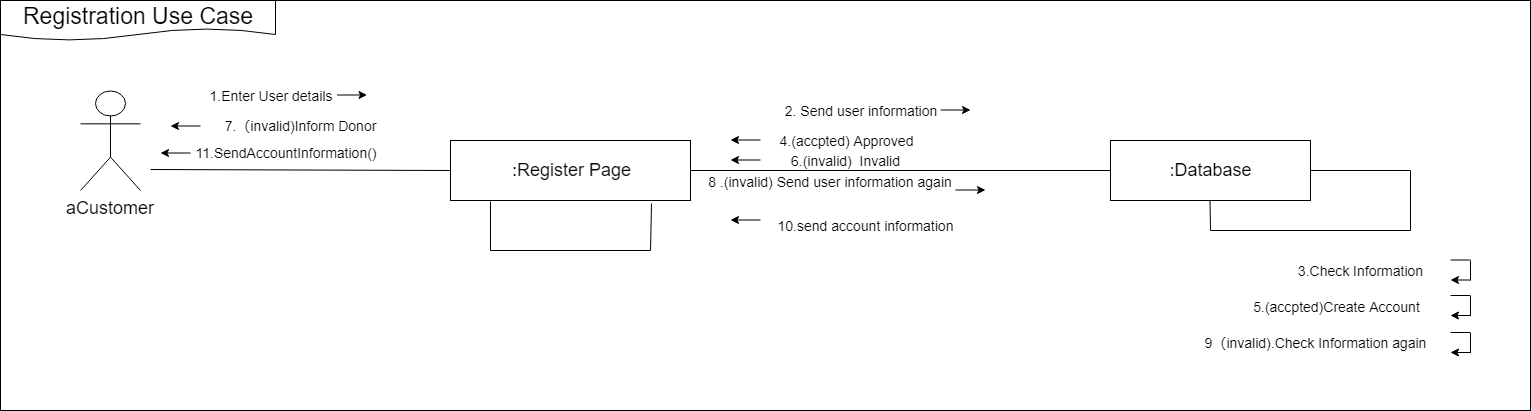

The diagram above was exported from draw.io. Its source (the exported page's mxGraphModel, read from the mxfile embedded in the PNG):
<mxGraphModel dx="1778" dy="837" grid="1" gridSize="10" guides="1" tooltips="1" connect="1" arrows="1" fold="1" page="1" pageScale="1" pageWidth="1500" pageHeight="1500" math="0" shadow="0">
  <root>
    <mxCell id="0" />
    <mxCell id="1" parent="0" />
    <mxCell id="nX-wZL_mH1cVn5sfxCiP-81" value="" style="rounded=0;whiteSpace=wrap;html=1;" vertex="1" parent="1">
      <mxGeometry x="70" y="130" width="1530" height="410" as="geometry" />
    </mxCell>
    <mxCell id="nX-wZL_mH1cVn5sfxCiP-2" value="&lt;font style=&quot;font-size: 18px&quot;&gt;aCustomer&lt;/font&gt;" style="shape=umlActor;verticalLabelPosition=bottom;labelBackgroundColor=#ffffff;verticalAlign=top;html=1;outlineConnect=0;" vertex="1" parent="1">
      <mxGeometry x="150" y="220" width="60" height="100" as="geometry" />
    </mxCell>
    <mxCell id="nX-wZL_mH1cVn5sfxCiP-3" value="&lt;font style=&quot;font-size: 18px&quot;&gt;:Register Page&lt;/font&gt;" style="rounded=0;whiteSpace=wrap;html=1;" vertex="1" parent="1">
      <mxGeometry x="520" y="270" width="240" height="60" as="geometry" />
    </mxCell>
    <mxCell id="nX-wZL_mH1cVn5sfxCiP-4" value="&lt;font style=&quot;font-size: 18px&quot;&gt;:Database&lt;/font&gt;" style="rounded=0;whiteSpace=wrap;html=1;" vertex="1" parent="1">
      <mxGeometry x="1180" y="270" width="200" height="60" as="geometry" />
    </mxCell>
    <mxCell id="nX-wZL_mH1cVn5sfxCiP-5" value="" style="endArrow=none;html=1;entryX=0;entryY=0.5;" edge="1" parent="1" target="nX-wZL_mH1cVn5sfxCiP-3">
      <mxGeometry width="50" height="50" relative="1" as="geometry">
        <mxPoint x="220" y="299" as="sourcePoint" />
        <mxPoint x="450" y="299" as="targetPoint" />
      </mxGeometry>
    </mxCell>
    <mxCell id="nX-wZL_mH1cVn5sfxCiP-6" value="&lt;font style=&quot;font-size: 14px&quot;&gt;1.Enter User details&lt;/font&gt;" style="text;html=1;strokeColor=none;fillColor=none;align=center;verticalAlign=middle;whiteSpace=wrap;rounded=0;" vertex="1" parent="1">
      <mxGeometry x="273.5" y="216.5" width="133" height="17" as="geometry" />
    </mxCell>
    <mxCell id="nX-wZL_mH1cVn5sfxCiP-7" value="" style="endArrow=classic;html=1;" edge="1" parent="1">
      <mxGeometry width="50" height="50" relative="1" as="geometry">
        <mxPoint x="406.5" y="224.5" as="sourcePoint" />
        <mxPoint x="436.5" y="224.5" as="targetPoint" />
      </mxGeometry>
    </mxCell>
    <mxCell id="nX-wZL_mH1cVn5sfxCiP-8" value="" style="endArrow=none;html=1;exitX=1;exitY=0.5;entryX=0;entryY=0.5;" edge="1" parent="1" source="nX-wZL_mH1cVn5sfxCiP-3" target="nX-wZL_mH1cVn5sfxCiP-4">
      <mxGeometry width="50" height="50" relative="1" as="geometry">
        <mxPoint x="750" y="320" as="sourcePoint" />
        <mxPoint x="800" y="270" as="targetPoint" />
      </mxGeometry>
    </mxCell>
    <mxCell id="nX-wZL_mH1cVn5sfxCiP-9" value="&lt;span style=&quot;font-size: 14px&quot;&gt;2. Send user information&lt;/span&gt;&lt;br&gt;" style="text;html=1;strokeColor=none;fillColor=none;align=center;verticalAlign=middle;whiteSpace=wrap;rounded=0;" vertex="1" parent="1">
      <mxGeometry x="850" y="230" width="160" height="20" as="geometry" />
    </mxCell>
    <mxCell id="nX-wZL_mH1cVn5sfxCiP-10" value="&lt;span style=&quot;font-size: 14px&quot;&gt;3.Check Information&lt;/span&gt;&lt;br&gt;" style="text;html=1;strokeColor=none;fillColor=none;align=center;verticalAlign=middle;whiteSpace=wrap;rounded=0;" vertex="1" parent="1">
      <mxGeometry x="1350" y="390" width="160" height="20" as="geometry" />
    </mxCell>
    <mxCell id="nX-wZL_mH1cVn5sfxCiP-11" value="" style="endArrow=none;html=1;" edge="1" parent="1">
      <mxGeometry width="50" height="50" relative="1" as="geometry">
        <mxPoint x="1280" y="360" as="sourcePoint" />
        <mxPoint x="1480" y="360" as="targetPoint" />
      </mxGeometry>
    </mxCell>
    <mxCell id="nX-wZL_mH1cVn5sfxCiP-12" value="" style="endArrow=none;html=1;" edge="1" parent="1">
      <mxGeometry width="50" height="50" relative="1" as="geometry">
        <mxPoint x="1280" y="360" as="sourcePoint" />
        <mxPoint x="1279.5" y="330" as="targetPoint" />
      </mxGeometry>
    </mxCell>
    <mxCell id="nX-wZL_mH1cVn5sfxCiP-16" value="" style="endArrow=none;html=1;" edge="1" parent="1">
      <mxGeometry width="50" height="50" relative="1" as="geometry">
        <mxPoint x="1520" y="389.5" as="sourcePoint" />
        <mxPoint x="1540" y="389.5" as="targetPoint" />
      </mxGeometry>
    </mxCell>
    <mxCell id="nX-wZL_mH1cVn5sfxCiP-17" value="" style="endArrow=none;html=1;" edge="1" parent="1">
      <mxGeometry width="50" height="50" relative="1" as="geometry">
        <mxPoint x="1540" y="410" as="sourcePoint" />
        <mxPoint x="1540" y="390" as="targetPoint" />
      </mxGeometry>
    </mxCell>
    <mxCell id="nX-wZL_mH1cVn5sfxCiP-18" value="" style="endArrow=classic;html=1;" edge="1" parent="1">
      <mxGeometry width="50" height="50" relative="1" as="geometry">
        <mxPoint x="1540" y="409.5" as="sourcePoint" />
        <mxPoint x="1520" y="409.5" as="targetPoint" />
      </mxGeometry>
    </mxCell>
    <mxCell id="nX-wZL_mH1cVn5sfxCiP-19" value="" style="endArrow=none;html=1;exitX=1;exitY=0.5;" edge="1" parent="1" source="nX-wZL_mH1cVn5sfxCiP-4">
      <mxGeometry width="50" height="50" relative="1" as="geometry">
        <mxPoint x="1450" y="330" as="sourcePoint" />
        <mxPoint x="1480" y="300" as="targetPoint" />
      </mxGeometry>
    </mxCell>
    <mxCell id="nX-wZL_mH1cVn5sfxCiP-20" value="" style="endArrow=none;html=1;" edge="1" parent="1">
      <mxGeometry width="50" height="50" relative="1" as="geometry">
        <mxPoint x="1480" y="360" as="sourcePoint" />
        <mxPoint x="1480" y="300" as="targetPoint" />
      </mxGeometry>
    </mxCell>
    <mxCell id="nX-wZL_mH1cVn5sfxCiP-21" value="&lt;span style=&quot;font-size: 14px&quot;&gt;4.(accpted) Approved&lt;/span&gt;&lt;br&gt;" style="text;html=1;strokeColor=none;fillColor=none;align=center;verticalAlign=middle;whiteSpace=wrap;rounded=0;" vertex="1" parent="1">
      <mxGeometry x="840" y="260" width="150" height="20" as="geometry" />
    </mxCell>
    <mxCell id="nX-wZL_mH1cVn5sfxCiP-22" value="" style="endArrow=classic;html=1;" edge="1" parent="1">
      <mxGeometry width="50" height="50" relative="1" as="geometry">
        <mxPoint x="1010" y="239.5" as="sourcePoint" />
        <mxPoint x="1040" y="239.5" as="targetPoint" />
      </mxGeometry>
    </mxCell>
    <mxCell id="nX-wZL_mH1cVn5sfxCiP-23" value="" style="endArrow=classic;html=1;" edge="1" parent="1">
      <mxGeometry width="50" height="50" relative="1" as="geometry">
        <mxPoint x="270" y="255.5" as="sourcePoint" />
        <mxPoint x="240" y="255.5" as="targetPoint" />
      </mxGeometry>
    </mxCell>
    <mxCell id="nX-wZL_mH1cVn5sfxCiP-24" value="" style="endArrow=classic;html=1;" edge="1" parent="1">
      <mxGeometry width="50" height="50" relative="1" as="geometry">
        <mxPoint x="830" y="269.5" as="sourcePoint" />
        <mxPoint x="800" y="269.5" as="targetPoint" />
      </mxGeometry>
    </mxCell>
    <mxCell id="nX-wZL_mH1cVn5sfxCiP-25" value="" style="endArrow=none;html=1;entryX=0.168;entryY=1.017;entryPerimeter=0;" edge="1" parent="1" target="nX-wZL_mH1cVn5sfxCiP-3">
      <mxGeometry width="50" height="50" relative="1" as="geometry">
        <mxPoint x="560" y="380" as="sourcePoint" />
        <mxPoint x="590" y="400" as="targetPoint" />
      </mxGeometry>
    </mxCell>
    <mxCell id="nX-wZL_mH1cVn5sfxCiP-26" value="" style="endArrow=none;html=1;" edge="1" parent="1">
      <mxGeometry width="50" height="50" relative="1" as="geometry">
        <mxPoint x="560" y="380" as="sourcePoint" />
        <mxPoint x="720" y="380" as="targetPoint" />
      </mxGeometry>
    </mxCell>
    <mxCell id="nX-wZL_mH1cVn5sfxCiP-27" value="" style="endArrow=none;html=1;entryX=0.838;entryY=1.043;entryPerimeter=0;" edge="1" parent="1" target="nX-wZL_mH1cVn5sfxCiP-3">
      <mxGeometry width="50" height="50" relative="1" as="geometry">
        <mxPoint x="720" y="380" as="sourcePoint" />
        <mxPoint x="780" y="360" as="targetPoint" />
      </mxGeometry>
    </mxCell>
    <mxCell id="nX-wZL_mH1cVn5sfxCiP-29" value="&lt;font style=&quot;font-size: 14px&quot;&gt;7.（invalid)Inform Donor&lt;/font&gt;" style="text;html=1;strokeColor=none;fillColor=none;align=center;verticalAlign=middle;whiteSpace=wrap;rounded=0;" vertex="1" parent="1">
      <mxGeometry x="280" y="246.5" width="180" height="17" as="geometry" />
    </mxCell>
    <mxCell id="nX-wZL_mH1cVn5sfxCiP-30" value="" style="endArrow=classic;html=1;" edge="1" parent="1">
      <mxGeometry width="50" height="50" relative="1" as="geometry">
        <mxPoint x="260" y="282.5" as="sourcePoint" />
        <mxPoint x="230" y="282.5" as="targetPoint" />
      </mxGeometry>
    </mxCell>
    <mxCell id="nX-wZL_mH1cVn5sfxCiP-45" value="&lt;font style=&quot;font-size: 14px&quot;&gt;11.SendAccountInformation()&lt;/font&gt;" style="text;html=1;strokeColor=none;fillColor=none;align=center;verticalAlign=middle;whiteSpace=wrap;rounded=0;" vertex="1" parent="1">
      <mxGeometry x="260" y="272.9000244140625" width="190" height="20" as="geometry" />
    </mxCell>
    <mxCell id="nX-wZL_mH1cVn5sfxCiP-47" value="&lt;span style=&quot;font-size: 14px&quot;&gt;5.(accpted)Create Account&lt;/span&gt;&lt;br&gt;" style="text;html=1;strokeColor=none;fillColor=none;align=center;verticalAlign=middle;whiteSpace=wrap;rounded=0;" vertex="1" parent="1">
      <mxGeometry x="1300" y="426" width="210" height="20" as="geometry" />
    </mxCell>
    <mxCell id="nX-wZL_mH1cVn5sfxCiP-48" value="" style="endArrow=none;html=1;" edge="1" parent="1">
      <mxGeometry width="50" height="50" relative="1" as="geometry">
        <mxPoint x="1520" y="425" as="sourcePoint" />
        <mxPoint x="1540" y="425" as="targetPoint" />
      </mxGeometry>
    </mxCell>
    <mxCell id="nX-wZL_mH1cVn5sfxCiP-49" value="" style="endArrow=none;html=1;" edge="1" parent="1">
      <mxGeometry width="50" height="50" relative="1" as="geometry">
        <mxPoint x="1540" y="445.5" as="sourcePoint" />
        <mxPoint x="1540" y="425.5" as="targetPoint" />
      </mxGeometry>
    </mxCell>
    <mxCell id="nX-wZL_mH1cVn5sfxCiP-50" value="" style="endArrow=classic;html=1;" edge="1" parent="1">
      <mxGeometry width="50" height="50" relative="1" as="geometry">
        <mxPoint x="1540" y="445" as="sourcePoint" />
        <mxPoint x="1520" y="445" as="targetPoint" />
      </mxGeometry>
    </mxCell>
    <mxCell id="nX-wZL_mH1cVn5sfxCiP-51" value="&lt;span style=&quot;font-size: 14px&quot;&gt;6.(invalid)&amp;nbsp; Invalid&lt;/span&gt;&lt;br&gt;" style="text;html=1;strokeColor=none;fillColor=none;align=center;verticalAlign=middle;whiteSpace=wrap;rounded=0;" vertex="1" parent="1">
      <mxGeometry x="840" y="280" width="150" height="20" as="geometry" />
    </mxCell>
    <mxCell id="nX-wZL_mH1cVn5sfxCiP-52" value="" style="endArrow=classic;html=1;" edge="1" parent="1">
      <mxGeometry width="50" height="50" relative="1" as="geometry">
        <mxPoint x="830" y="289.5" as="sourcePoint" />
        <mxPoint x="800" y="289.5" as="targetPoint" />
      </mxGeometry>
    </mxCell>
    <mxCell id="nX-wZL_mH1cVn5sfxCiP-53" value="&lt;span style=&quot;font-size: 14px&quot;&gt;8 .(invalid) Send user information again&lt;/span&gt;&lt;br&gt;" style="text;html=1;strokeColor=none;fillColor=none;align=center;verticalAlign=middle;whiteSpace=wrap;rounded=0;" vertex="1" parent="1">
      <mxGeometry x="775" y="310" width="250" height="20" as="geometry" />
    </mxCell>
    <mxCell id="nX-wZL_mH1cVn5sfxCiP-54" value="" style="endArrow=classic;html=1;" edge="1" parent="1">
      <mxGeometry width="50" height="50" relative="1" as="geometry">
        <mxPoint x="1025" y="319.5" as="sourcePoint" />
        <mxPoint x="1055" y="319.5" as="targetPoint" />
      </mxGeometry>
    </mxCell>
    <mxCell id="nX-wZL_mH1cVn5sfxCiP-72" value="&lt;span style=&quot;font-size: 14px&quot;&gt;9（invalid).Check Information again&lt;/span&gt;&lt;br&gt;" style="text;html=1;strokeColor=none;fillColor=none;align=center;verticalAlign=middle;whiteSpace=wrap;rounded=0;" vertex="1" parent="1">
      <mxGeometry x="1260" y="463" width="250" height="18" as="geometry" />
    </mxCell>
    <mxCell id="nX-wZL_mH1cVn5sfxCiP-73" value="" style="endArrow=none;html=1;" edge="1" parent="1">
      <mxGeometry width="50" height="50" relative="1" as="geometry">
        <mxPoint x="1520" y="462" as="sourcePoint" />
        <mxPoint x="1540" y="462" as="targetPoint" />
      </mxGeometry>
    </mxCell>
    <mxCell id="nX-wZL_mH1cVn5sfxCiP-74" value="" style="endArrow=none;html=1;" edge="1" parent="1">
      <mxGeometry width="50" height="50" relative="1" as="geometry">
        <mxPoint x="1540" y="482.5" as="sourcePoint" />
        <mxPoint x="1540" y="462.5" as="targetPoint" />
      </mxGeometry>
    </mxCell>
    <mxCell id="nX-wZL_mH1cVn5sfxCiP-75" value="" style="endArrow=classic;html=1;" edge="1" parent="1">
      <mxGeometry width="50" height="50" relative="1" as="geometry">
        <mxPoint x="1540" y="482" as="sourcePoint" />
        <mxPoint x="1520" y="482" as="targetPoint" />
      </mxGeometry>
    </mxCell>
    <mxCell id="nX-wZL_mH1cVn5sfxCiP-76" value="&lt;span style=&quot;font-size: 14px&quot;&gt;10.send account information&lt;/span&gt;&lt;br&gt;" style="text;html=1;strokeColor=none;fillColor=none;align=center;verticalAlign=middle;whiteSpace=wrap;rounded=0;" vertex="1" parent="1">
      <mxGeometry x="840" y="340" width="190" height="30" as="geometry" />
    </mxCell>
    <mxCell id="nX-wZL_mH1cVn5sfxCiP-77" value="" style="endArrow=classic;html=1;" edge="1" parent="1">
      <mxGeometry width="50" height="50" relative="1" as="geometry">
        <mxPoint x="830" y="349.5" as="sourcePoint" />
        <mxPoint x="800" y="349.5" as="targetPoint" />
      </mxGeometry>
    </mxCell>
    <mxCell id="nX-wZL_mH1cVn5sfxCiP-80" value="&lt;font style=&quot;font-size: 23px&quot;&gt;Registration Use Case&lt;/font&gt;" style="shape=document;whiteSpace=wrap;html=1;boundedLbl=1;" vertex="1" parent="1">
      <mxGeometry x="70" y="130" width="275" height="40" as="geometry" />
    </mxCell>
  </root>
</mxGraphModel>